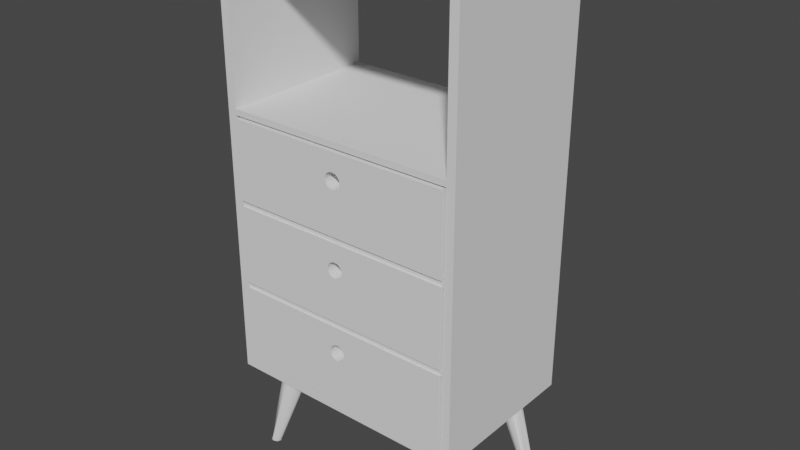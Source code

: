 # Source: BilbaoColumna.blend  (saved by Blender 2.80.75; exported with 4.5.12 LTS)
import bpy
from mathutils import Matrix  # noqa: F401  (used for matrix-valued properties, if any)

bpy.ops.wm.read_factory_settings(use_empty=True)
scene = bpy.context.scene
scene.name = 'Scene'

# ---- collections
col_bilbaotv = bpy.data.collections.new('BilbaoTV'); scene.collection.children.link(col_bilbaotv)

# ---- world
world_world = bpy.data.worlds.new('World'); scene.world = world_world
world_world.use_nodes = True; world_world.node_tree.nodes.clear()
_N = world_world.node_tree.nodes; _L = world_world.node_tree.links
n0 = _N.new('ShaderNodeOutputWorld'); n0.name = 'World Output'; n0.location = (300, 300)
n1 = _N.new('ShaderNodeBackground'); n1.name = 'Background'; n1.location = (10, 300)
n1.inputs[0].default_value = (0.05088, 0.05088, 0.05088, 1.0)
_L.new(n1.outputs[0], n0.inputs[0])
n0.is_active_output = True
world_world.color = (0.05088, 0.05088, 0.05088)
world_world.use_sun_shadow = False
world_world.sun_shadow_jitter_overblur = 0.0

# ---- meshes
me_cube_001 = bpy.data.meshes.new('Cube.001')
me_cube_001.from_pydata([(-0.1526, 1.723, 1.758), (-0.1526, 0.0, 1.758), (-0.1526, 1.723, 1.725), (-0.1526, 0.0, 1.725), (-0.1419, 1.723, 1.758), (-0.1419, 0.0, 1.758), (-0.1419, 1.723, 1.725), (-0.1526, 0.1292, 1.758), (-0.1526, 0.1292, 1.725), (-0.1419, 0.1292, 1.758), (-0.1526, 1.723, 0.3697), (-0.1526, 0.0, 0.3697), (-0.1419, 1.723, 0.3697), (-0.1526, 0.1292, 0.3697), (-0.1526, 1.723, 0.3328), (-0.1419, 1.723, 0.3328), (-0.1526, 0.1292, 0.3328), (-0.1526, 0.0, 0.3328), (-0.1526, 1.551, 1.758), (-0.1526, 1.551, 1.725), (-0.1419, 1.551, 1.758), (-0.1526, 1.551, 0.3697), (-0.1526, 1.551, 0.3328), (0.0, 1.723, 1.758), (0.0, 1.723, 1.725), (0.0, 0.0, 1.758), (0.0, 0.1292, 1.758), (0.0, 1.723, 0.3697), (0.0, 1.723, 0.3328), (0.0, 1.551, 1.758), (-0.1419, 1.551, 0.3328), (-0.1419, 0.1292, 0.3328), (-0.1419, 0.0, 0.3328), (0.0, 0.1292, 0.3646), (0.0, 0.0, 0.3646), (-0.1419, 0.0, 0.3328), (0.0, 0.0, 0.3328), (-0.1419, 0.0, 1.725), (-0.1419, 0.0, 0.3697), (0.0, 0.0, 1.725), (0.0, 0.0, 0.3697), (0.0, 0.0, 1.206), (0.0, 0.0, 1.225), (0.0, 0.0, 0.9157), (0.0, 0.0, 0.9337), (0.0, 0.0, 0.6361), (0.0, 0.0, 0.6556), (0.0, 1.723, 1.206), (0.0, 1.723, 1.225), (0.0, 1.723, 0.9157), (0.0, 1.723, 0.9337), (0.0, 1.723, 0.6361), (0.0, 1.723, 0.6556), (-0.1526, 0.0, 0.6556), (-0.1526, 0.0, 0.6361), (-0.1526, 0.0, 0.9337), (-0.1526, 0.0, 0.9157), (-0.1526, 0.0, 1.225), (-0.1526, 0.0, 1.206), (-0.1526, 1.723, 1.206), (-0.1526, 1.723, 1.225), (-0.1526, 1.723, 0.9157), (-0.1526, 1.723, 0.9337), (-0.1526, 1.723, 0.6361), (-0.1526, 1.723, 0.6556), (-0.1419, 1.723, 1.225), (-0.1419, 1.723, 1.206), (-0.1419, 1.723, 0.9337), (-0.1419, 1.723, 0.9157), (-0.1419, 1.723, 0.6556), (-0.1419, 1.723, 0.6361), (-0.1526, 0.1292, 1.206), (-0.1526, 0.1292, 1.225), (-0.1526, 0.1292, 0.9157), (-0.1526, 0.1292, 0.9337), (-0.1526, 0.1292, 0.6361), (-0.1526, 0.1292, 0.6556), (-0.1526, 1.551, 1.225), (-0.1526, 1.551, 1.206), (-0.1526, 1.551, 0.9337), (-0.1526, 1.551, 0.9157), (-0.1526, 1.551, 0.6556), (-0.1526, 1.551, 0.6361), (-0.1419, 0.0, 1.206), (-0.1419, 0.0, 1.225), (-0.1419, 0.0, 0.9157), (-0.1419, 0.0, 0.9337), (-0.1419, 0.0, 0.6361), (-0.1419, 0.0, 0.6556)], [(33, 34)], [(19, 18, 0, 2), (9, 7, 1, 5), (67, 66, 83, 86), (81, 80, 61, 64), (79, 78, 59, 62), (26, 9, 5, 25), (2, 0, 4, 6), (29, 20, 9, 26), (60, 2, 6, 65), (20, 18, 7, 9), (3, 1, 7, 8), (17, 11, 13, 16), (14, 10, 12, 15), (22, 21, 10, 14), (16, 13, 21, 22), (4, 0, 18, 20), (23, 4, 20, 29), (74, 71, 78, 79), (8, 7, 18, 19), (15, 12, 27, 28), (27, 12, 38, 40), (6, 4, 23, 24), (16, 22, 30, 31), (32, 17, 16, 31), (22, 14, 15, 30), (15, 28, 36, 35), (6, 24, 39, 37), (52, 46, 45, 51), (13, 75, 82, 21), (76, 73, 80, 81), (53, 56, 73, 76), (55, 58, 71, 74), (57, 3, 8, 72), (65, 6, 37, 84), (21, 82, 63, 10), (77, 19, 2, 60), (10, 63, 70, 12), (64, 61, 68, 69), (62, 59, 66, 67), (72, 8, 19, 77), (12, 70, 87, 38), (69, 68, 85, 88), (76, 81, 82, 75), (74, 79, 80, 73), (72, 77, 78, 71), (53, 76, 75, 54), (55, 74, 73, 56), (57, 72, 71, 58), (64, 69, 70, 63), (62, 67, 68, 61), (60, 65, 66, 59), (81, 64, 63, 82), (79, 62, 61, 80), (77, 60, 59, 78), (68, 67, 50, 49), (83, 66, 47, 41), (70, 69, 52, 51), (11, 54, 75, 13), (50, 44, 43, 49), (48, 42, 41, 47), (85, 68, 49, 43), (87, 70, 51, 45), (66, 65, 48, 47), (65, 84, 42, 48), (67, 86, 44, 50), (69, 88, 46, 52)])
_uv = me_cube_001.uv_layers.new(name='UVMap')
_uv.uv.foreach_set('vector', [0.625, 0.25, 0.625, 0.25, 0.625, 0.25, 0.625, 0.25, 0.875, 0.75, 0.875, 0.75, 0.875, 0.75, 0.875, 0.75, 0.5541, 0.25, 0.5883, 0.25, 0.5883, 0.25, 0.5541, 0.25, 0.5183, 0.25, 0.5525, 0.25, 0.5525, 0.25, 0.5183, 0.25, 0.5541, 0.25, 0.5883, 0.25, 0.5883, 0.25, 0.5541, 0.25, 0.7145, 0.75, 0.875, 0.75, 0.875, 0.75, 0.7145, 0.75, 0.625, 0.25, 0.625, 0.25, 0.625, 0.25, 0.625, 0.25, 0.7145, 0.5, 0.875, 0.5, 0.875, 0.75, 0.7145, 0.75, 0.5898, 0.25, 0.625, 0.25, 0.625, 0.25, 0.5898, 0.25, 0.875, 0.5, 0.875, 0.5, 0.875, 0.75, 0.875, 0.75, 0.625, 0.0, 0.625, 0.0, 0.625, 0.0, 0.625, 0.0, 0.4816, 0.0, 0.4816, 0.0, 0.4816, 0.0, 0.4816, 0.0, 0.4816, 0.25, 0.4816, 0.25, 0.4816, 0.25, 0.4816, 0.25, 0.4816, 0.25, 0.4816, 0.25, 0.4816, 0.25, 0.4816, 0.25, 0.4816, 0.0, 0.4816, 0.0, 0.4816, 0.25, 0.4816, 0.25, 0.875, 0.5, 0.875, 0.5, 0.875, 0.5, 0.875, 0.5, 0.7145, 0.5, 0.875, 0.5, 0.875, 0.5, 0.7145, 0.5, 0.5541, 0.0, 0.5883, 0.0, 0.5883, 0.25, 0.5541, 0.25, 0.625, 0.0, 0.625, 0.0, 0.625, 0.25, 0.625, 0.25, 0.4816, 0.25, 0.4816, 0.25, 0.4816, 0.4105, 0.4816, 0.4105, 0.4816, 0.4105, 0.4816, 0.25, 0.4816, 0.25, 0.4816, 0.4105, 0.625, 0.25, 0.625, 0.25, 0.625, 0.4105, 0.625, 0.4105, 0.4816, 0.0, 0.4816, 0.25, 0.4816, 0.25, 0.4816, 0.0, 0.0, 0.0, 0.4816, 0.0, 0.4816, 0.0, 0.4816, 0.0, 0.4816, 0.25, 0.4816, 0.25, 0.4816, 0.25, 0.4816, 0.25, 0.4816, 0.25, 0.4816, 0.4105, 0.4816, 0.4105, 0.4816, 0.25, 0.625, 0.25, 0.625, 0.4105, 0.625, 0.4105, 0.625, 0.25, 0.5183, 0.25, 0.5183, 0.25, 0.5166, 0.25, 0.5166, 0.25, 0.4816, 0.0, 0.5166, 0.0, 0.5166, 0.25, 0.4816, 0.25, 0.5183, 0.0, 0.5525, 0.0, 0.5525, 0.25, 0.5183, 0.25, 0.5183, 0.0, 0.5525, 0.0, 0.5525, 0.0, 0.5183, 0.0, 0.5541, 0.0, 0.5883, 0.0, 0.5883, 0.0, 0.5541, 0.0, 0.5898, 0.0, 0.625, 0.0, 0.625, 0.0, 0.5898, 0.0, 0.5898, 0.25, 0.625, 0.25, 0.625, 0.25, 0.5898, 0.25, 0.4816, 0.25, 0.5166, 0.25, 0.5166, 0.25, 0.4816, 0.25, 0.5898, 0.25, 0.625, 0.25, 0.625, 0.25, 0.5898, 0.25, 0.4816, 0.25, 0.5166, 0.25, 0.5166, 0.25, 0.4816, 0.25, 0.5183, 0.25, 0.5525, 0.25, 0.5525, 0.25, 0.5183, 0.25, 0.5541, 0.25, 0.5883, 0.25, 0.5883, 0.25, 0.5541, 0.25, 0.5898, 0.0, 0.625, 0.0, 0.625, 0.25, 0.5898, 0.25, 0.4816, 0.25, 0.5166, 0.25, 0.5166, 0.25, 0.4816, 0.25, 0.5183, 0.25, 0.5525, 0.25, 0.5525, 0.25, 0.5183, 0.25, 0.5183, 0.0, 0.5183, 0.25, 0.5166, 0.25, 0.5166, 0.0, 0.5541, 0.0, 0.5541, 0.25, 0.5525, 0.25, 0.5525, 0.0, 0.5898, 0.0, 0.5898, 0.25, 0.5883, 0.25, 0.5883, 0.0, 0.5183, 0.0, 0.5183, 0.0, 0.5166, 0.0, 0.5166, 0.0, 0.5541, 0.0, 0.5541, 0.0, 0.5525, 0.0, 0.5525, 0.0, 0.5898, 0.0, 0.5898, 0.0, 0.5883, 0.0, 0.5883, 0.0, 0.5183, 0.25, 0.5183, 0.25, 0.5166, 0.25, 0.5166, 0.25, 0.5541, 0.25, 0.5541, 0.25, 0.5525, 0.25, 0.5525, 0.25, 0.5898, 0.25, 0.5898, 0.25, 0.5883, 0.25, 0.5883, 0.25, 0.5183, 0.25, 0.5183, 0.25, 0.5166, 0.25, 0.5166, 0.25, 0.5541, 0.25, 0.5541, 0.25, 0.5525, 0.25, 0.5525, 0.25, 0.5898, 0.25, 0.5898, 0.25, 0.5883, 0.25, 0.5883, 0.25, 0.5525, 0.25, 0.5541, 0.25, 0.5541, 0.25, 0.5525, 0.25, 0.5883, 0.25, 0.5883, 0.25, 0.5883, 0.25, 0.5883, 0.25, 0.5166, 0.25, 0.5183, 0.25, 0.5183, 0.25, 0.5166, 0.25, 0.4816, 0.0, 0.5166, 0.0, 0.5166, 0.0, 0.4816, 0.0, 0.5541, 0.25, 0.5541, 0.25, 0.5525, 0.25, 0.5525, 0.25, 0.5898, 0.25, 0.5898, 0.25, 0.5883, 0.25, 0.5883, 0.25, 0.5525, 0.25, 0.5525, 0.25, 0.5525, 0.25, 0.5525, 0.25, 0.5166, 0.25, 0.5166, 0.25, 0.5166, 0.25, 0.5166, 0.25, 0.5883, 0.25, 0.5898, 0.25, 0.5898, 0.25, 0.5883, 0.25, 0.5898, 0.25, 0.5898, 0.25, 0.5898, 0.25, 0.5898, 0.25, 0.5541, 0.25, 0.5541, 0.25, 0.5541, 0.25, 0.5541, 0.25, 0.5183, 0.25, 0.5183, 0.25, 0.5183, 0.25, 0.5183, 0.25])
me_cube_001.use_remesh_preserve_volume = False
me_cube_001.use_remesh_preserve_attributes = False
me_cube_001.use_mirror_vertex_groups = False
me_cube_001.update()
me_cube_002 = bpy.data.meshes.new('Cube.002')
me_cube_002.from_pydata([(2.316, -0.8318, 3.938), (2.352, -0.8318, 3.928), (2.382, -0.8318, 3.898), (2.403, -0.8318, 3.853), (2.41, -0.8318, 3.8), (2.403, -0.8318, 3.748), (2.382, -0.8318, 3.703), (2.352, -0.8318, 3.673), (2.316, -0.8318, 3.663), (2.281, -0.8318, 3.673), (2.25, -0.8318, 3.703), (2.23, -0.8318, 3.748), (2.223, -0.8318, 3.8), (2.23, -0.8318, 3.853), (2.25, -0.8318, 3.898), (2.281, -0.8318, 3.928), (1.038, -1.0, 2.919), (1.038, -1.0, 4.248), (1.038, 1.0, 2.919), (1.038, 1.0, 4.248), (3.623, -1.0, 2.919), (3.623, -1.0, 4.248), (3.623, 1.0, 2.919), (3.623, 1.0, 4.248), (2.23, -1.0, 3.853), (2.223, -1.0, 3.8), (2.23, -1.0, 3.748), (2.281, -1.0, 3.928), (2.25, -1.0, 3.898), (2.25, -1.0, 3.703), (2.281, -1.0, 3.673), (2.316, -1.0, 3.938), (2.316, -1.0, 3.663), (2.352, -1.0, 3.928), (2.382, -1.0, 3.898), (2.352, -1.0, 3.673), (2.382, -1.0, 3.703), (2.403, -1.0, 3.853), (2.403, -1.0, 3.748), (2.41, -1.0, 3.8)], [], [(0, 1, 33, 31), (1, 2, 34, 33), (2, 3, 37, 34), (3, 4, 39, 37), (4, 5, 38, 39), (5, 6, 36, 38), (6, 7, 35, 36), (7, 8, 32, 35), (8, 9, 30, 32), (9, 10, 29, 30), (10, 11, 26, 29), (11, 12, 25, 26), (12, 13, 24, 25), (13, 14, 28, 24), (14, 15, 27, 28), (15, 0, 31, 27), (0, 15, 14, 13, 12, 11, 10, 9, 8, 7, 6, 5, 4, 3, 2, 1), (16, 17, 19, 18), (18, 19, 23, 22), (22, 23, 21, 20), (20, 21, 39, 38, 36, 35, 32, 30, 29, 26, 25, 17, 16), (18, 22, 20, 16), (23, 19, 17, 21), (17, 25, 24, 28, 27, 31, 33, 34, 37, 39, 21)])
_uv = me_cube_002.uv_layers.new(name='UVMap')
_uv.uv.foreach_set('vector', [1.0, 0.5, 0.9375, 0.5, 0.9375, 0.9234, 1.0, 0.9234, 0.9375, 0.5, 0.875, 0.5, 0.875, 0.9234, 0.9375, 0.9234, 0.875, 0.5, 0.8125, 0.5, 0.8125, 0.9234, 0.875, 0.9234, 0.8125, 0.5, 0.75, 0.5, 0.75, 0.9234, 0.8125, 0.9234, 0.75, 0.5, 0.6875, 0.5, 0.6875, 0.9234, 0.75, 0.9234, 0.6875, 0.5, 0.625, 0.5, 0.625, 0.9234, 0.6875, 0.9234, 0.625, 0.5, 0.5625, 0.5, 0.5625, 0.9234, 0.625, 0.9234, 0.5625, 0.5, 0.5, 0.5, 0.5, 0.9234, 0.5625, 0.9234, 0.5, 0.5, 0.4375, 0.5, 0.4375, 0.9234, 0.5, 0.9234, 0.4375, 0.5, 0.375, 0.5, 0.375, 0.9234, 0.4375, 0.9234, 0.375, 0.5, 0.3125, 0.5, 0.3125, 0.9234, 0.375, 0.9234, 0.3125, 0.5, 0.25, 0.5, 0.25, 0.9234, 0.3125, 0.9234, 0.25, 0.5, 0.1875, 0.5, 0.1875, 0.9234, 0.25, 0.9234, 0.1875, 0.5, 0.125, 0.5, 0.125, 0.9234, 0.1875, 0.9234, 0.125, 0.5, 0.0625, 0.5, 0.0625, 0.9234, 0.125, 0.9234, 0.0625, 0.5, 0.0, 0.5, 0.0, 0.9234, 0.0625, 0.9234, 0.75, 0.49, 0.6582, 0.4717, 0.5803, 0.4197, 0.5283, 0.3418, 0.51, 0.25, 0.5283, 0.1582, 0.5803, 0.08029, 0.6582, 0.02827, 0.75, 0.01, 0.8418, 0.02827, 0.9197, 0.08029, 0.9717, 0.1582, 0.99, 0.25, 0.9717, 0.3418, 0.9197, 0.4197, 0.8418, 0.4717, 0.375, 0.0, 0.625, 0.0, 0.625, 0.25, 0.375, 0.25, 0.375, 0.25, 0.625, 0.25, 0.625, 0.5, 0.375, 0.5, 0.375, 0.5, 0.625, 0.5, 0.625, 0.75, 0.375, 0.75, 0.375, 0.75, 0.625, 0.75, 0.5773, 0.8655, 0.5717, 0.8663, 0.5669, 0.8688, 0.5637, 0.8724, 0.5626, 0.8767, 0.5637, 0.881, 0.5669, 0.8847, 0.5717, 0.8871, 0.5773, 0.8879, 0.625, 1.0, 0.375, 1.0, 0.125, 0.5, 0.375, 0.5, 0.375, 0.75, 0.125, 0.75, 0.625, 0.5, 0.875, 0.5, 0.875, 0.75, 0.625, 0.75, 0.625, 1.0, 0.5773, 0.8879, 0.5829, 0.8871, 0.5877, 0.8847, 0.5909, 0.881, 0.592, 0.8767, 0.5909, 0.8724, 0.5877, 0.8688, 0.5829, 0.8663, 0.5773, 0.8655, 0.625, 0.75])
me_cube_002.use_remesh_preserve_volume = False
me_cube_002.use_remesh_preserve_attributes = False
me_cube_002.use_mirror_vertex_groups = False
me_cube_002.update()
me_cylinder = bpy.data.meshes.new('Cylinder')
me_cylinder.from_pydata([(0.0, 1.0, -1.0), (-0.1206, 0.3812, 1.028), (0.7071, 0.7071, -1.0), (0.1411, 0.2696, 1.066), (1.0, -4.371e-08, -1.0), (0.2495, -4.78e-08, 1.081), (0.7071, -0.7071, -1.0), (0.1411, -0.2696, 1.066), (-8.742e-08, -1.0, -1.0), (-0.1206, -0.3812, 1.028), (-0.7071, -0.7071, -1.0), (-0.3824, -0.2696, 0.99), (-1.0, 1.192e-08, -1.0), (-0.4908, 8.316e-09, 0.9743), (-0.7071, 0.7071, -1.0), (-0.3824, 0.2696, 0.99), (0.1661, 0.2696, 1.054), (-0.1206, 0.3812, 1.028), (0.2849, -3.818e-08, 1.064), (0.1661, -0.2696, 1.054), (-0.1206, -0.3812, 1.028), (-0.4074, -0.2696, 1.002), (-0.5261, -1.311e-09, 0.9912), (-0.4074, 0.2696, 1.002)], [], [(0, 1, 3, 2), (2, 3, 5, 4), (4, 5, 7, 6), (6, 7, 9, 8), (8, 9, 11, 10), (10, 11, 13, 12), (7, 5, 18, 19), (12, 13, 15, 14), (14, 15, 1, 0), (0, 2, 4, 6, 8, 10, 12, 14), (16, 17, 23, 22, 21, 20, 19, 18), (13, 11, 21, 22), (9, 7, 19, 20), (15, 13, 22, 23), (5, 3, 16, 18), (11, 9, 20, 21), (1, 15, 23, 17), (3, 1, 17, 16)])
me_cylinder.polygons.foreach_set('use_smooth', [True] * 18)
_uv = me_cylinder.uv_layers.new(name='UVMap')
_uv.uv.foreach_set('vector', [1.0, 0.5, 1.0, 1.0, 0.875, 1.0, 0.875, 0.5, 0.875, 0.5, 0.875, 1.0, 0.75, 1.0, 0.75, 0.5, 0.75, 0.5, 0.75, 1.0, 0.625, 1.0, 0.625, 0.5, 0.625, 0.5, 0.625, 1.0, 0.5, 1.0, 0.5, 0.5, 0.5, 0.5, 0.5, 1.0, 0.375, 1.0, 0.375, 0.5, 0.375, 0.5, 0.375, 1.0, 0.25, 1.0, 0.25, 0.5, 0.625, 1.0, 0.75, 1.0, 0.75, 1.0, 0.625, 1.0, 0.25, 0.5, 0.25, 1.0, 0.125, 1.0, 0.125, 0.5, 0.125, 0.5, 0.125, 1.0, 0.0, 1.0, 0.0, 0.5, 0.75, 0.49, 0.9197, 0.4197, 0.99, 0.25, 0.9197, 0.08029, 0.75, 0.01, 0.5803, 0.08029, 0.51, 0.25, 0.5803, 0.4197, 0.4197, 0.4197, 0.25, 0.49, 0.08029, 0.4197, 0.01, 0.25, 0.08029, 0.08029, 0.25, 0.01, 0.4197, 0.08029, 0.49, 0.25, 0.25, 1.0, 0.375, 1.0, 0.375, 1.0, 0.25, 1.0, 0.5, 1.0, 0.625, 1.0, 0.625, 1.0, 0.5, 1.0, 0.125, 1.0, 0.25, 1.0, 0.25, 1.0, 0.125, 1.0, 0.75, 1.0, 0.875, 1.0, 0.875, 1.0, 0.75, 1.0, 0.375, 1.0, 0.5, 1.0, 0.5, 1.0, 0.375, 1.0, 0.0, 1.0, 0.125, 1.0, 0.125, 1.0, 0.0, 1.0, 0.875, 1.0, 1.0, 1.0, 1.0, 1.0, 0.875, 1.0])
me_cylinder.use_remesh_preserve_volume = False
me_cylinder.use_remesh_preserve_attributes = False
me_cylinder.use_mirror_vertex_groups = False
me_cylinder.update()

# ---- objects
ob_bilbaocolumnamueble = bpy.data.objects.new('BilbaoColumnaMueble', me_cube_001)
ob_tapas = bpy.data.objects.new('tapas', me_cube_002)
ob_pata2 = bpy.data.objects.new('pata2', me_cylinder)
ob_pata = bpy.data.objects.new('pata', me_cylinder)

# ---- transforms, parenting, visibility, modifiers, constraints
ob_bilbaocolumnamueble.location = (0.0, 0.0, -0.007083)
ob_bilbaocolumnamueble.scale = (1.465, 0.08414, 0.5433)
ob_bilbaocolumnamueble.lineart.crease_threshold = 0.0
_m = ob_bilbaocolumnamueble.modifiers.new('Mirror', 'MIRROR')
_m.use_axis = (True, True, False)
_m.use_clip = True
ob_tapas.parent = ob_bilbaocolumnamueble
ob_tapas.matrix_parent_inverse = Matrix(((0.6826, -0.0, 0.0, -0.0), (-0.0, 11.88, -0.0, 0.0), (0.0, -0.0, 1.841, 0.01304), (-0.0, 0.0, -0.0, 1.0)))
ob_tapas.location = (-0.3676, -3.383e-10, -0.1155)
ob_tapas.scale = (0.1581, 0.1486, 0.1071)
ob_tapas.lineart.crease_threshold = 0.0
_m = ob_tapas.modifiers.new('Solidify', 'SOLIDIFY')
_m.thickness = 0.07
_m.nonmanifold_thickness_mode = 'FIXED'
_m.nonmanifold_merge_threshold = 0.0003
_m = ob_tapas.modifiers.new('Solidify.001', 'SOLIDIFY')
_m.nonmanifold_thickness_mode = 'FIXED'
_m.nonmanifold_merge_threshold = 0.0003
_m = ob_tapas.modifiers.new('Array', 'ARRAY')
_m.count = 3
_m.constant_offset_displace = (0.0, 0.0, 0.0)
_m.relative_offset_displace = (0.0, 0.0, 1.07)
ob_pata2.parent = ob_bilbaocolumnamueble
ob_pata2.matrix_parent_inverse = Matrix(((0.6826, -0.0, 0.0, -0.0), (-0.0, 11.88, -0.0, 0.0), (0.0, -0.0, 1.841, 0.01304), (-0.0, 0.0, -0.0, 1.0)))
ob_pata2.location = (-0.1655, 0.1042, 0.1022)
ob_pata2.rotation_euler = (8.832e-09, 0.3531, 4.951e-08)
ob_pata2.scale = (-0.02472, -0.02472, -0.105)
ob_pata2.lineart.crease_threshold = 0.0
_m = ob_pata2.modifiers.new('Array', 'ARRAY')
_m.use_constant_offset = True
_m.constant_offset_displace = (0.0, 8.6, 0.0)
_m.use_relative_offset = False
ob_pata.parent = ob_bilbaocolumnamueble
ob_pata.matrix_parent_inverse = Matrix(((0.6826, -0.0, 0.0, -0.0), (-0.0, 11.88, -0.0, 0.0), (0.0, -0.0, 1.841, 0.01304), (-0.0, 0.0, -0.0, 1.0)))
ob_pata.location = (0.177, -0.1032, 0.1022)
ob_pata.rotation_euler = (8.832e-09, 0.3531, 3.142)
ob_pata.scale = (-0.02472, -0.02472, -0.105)
ob_pata.lineart.crease_threshold = 0.0
_m = ob_pata.modifiers.new('Array', 'ARRAY')
_m.use_constant_offset = True
_m.constant_offset_displace = (0.0, 8.6, 0.0)
_m.use_relative_offset = False

# ---- collection membership
col_bilbaotv.objects.link(ob_bilbaocolumnamueble)
col_bilbaotv.objects.link(ob_tapas)
col_bilbaotv.objects.link(ob_pata2)
col_bilbaotv.objects.link(ob_pata)

# ---- scene / render settings (as saved in the file)
scene.frame_start = 1; scene.frame_end = 250; scene.frame_set(1)
scene.render.engine = 'BLENDER_EEVEE_NEXT'
scene.cycles.use_denoising = False
scene.cycles.samples = 128
scene.cycles.sampling_pattern = 'TABULATED_SOBOL'
scene.cycles.use_adaptive_sampling = False
scene.cycles.use_light_tree = False
scene.view_settings.view_transform = 'Filmic'
bpy.context.view_layer.update()

# ---- added for rendering (the .blend has no active camera and no usable light): camera, sun
cam_auto = bpy.data.cameras.new('AutoCamera')
cam_auto.lens = 50.0
cam_auto.sensor_width = 36.0
cam_auto.clip_end = 1000.0
ob_auto_camera = bpy.data.objects.new('AutoCamera', cam_auto)
scene.collection.objects.link(ob_auto_camera)
ob_auto_camera.location = (1.0319, -1.23134, 1.28846)
ob_auto_camera.rotation_euler = (1.09748, -7.21219e-08, 0.694738)
scene.camera = ob_auto_camera
light_auto_sun = bpy.data.lights.new('AutoSun', 'SUN')
light_auto_sun.energy = 3.0
light_auto_sun.angle = 0.0523599
ob_auto_sun = bpy.data.objects.new('AutoSun', light_auto_sun)
scene.collection.objects.link(ob_auto_sun)
ob_auto_sun.rotation_euler = (0.872665, 0.174533, 0.523599)
bpy.context.view_layer.update()
